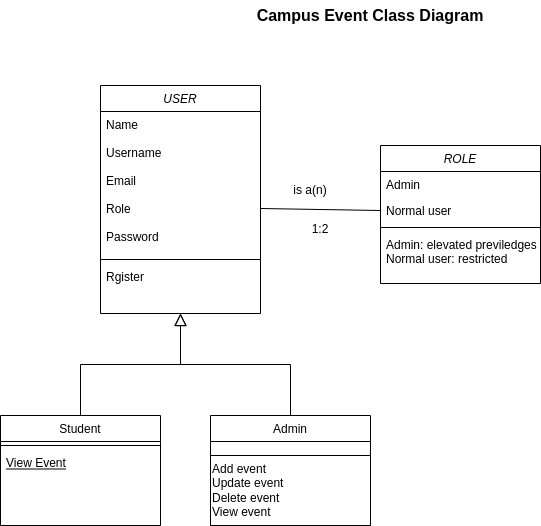

The diagram above was exported from draw.io. Its source (the exported page's mxGraphModel, read from the mxfile embedded in the PNG):
<mxGraphModel dx="787" dy="566" grid="1" gridSize="10" guides="1" tooltips="1" connect="1" arrows="1" fold="1" page="1" pageScale="1" pageWidth="827" pageHeight="1169" math="0" shadow="0">
  <root>
    <mxCell id="WIyWlLk6GJQsqaUBKTNV-0" />
    <mxCell id="WIyWlLk6GJQsqaUBKTNV-1" parent="WIyWlLk6GJQsqaUBKTNV-0" />
    <mxCell id="7V93gbllPj9rAo-mG9zL-22" value="" style="group" vertex="1" connectable="0" parent="WIyWlLk6GJQsqaUBKTNV-1">
      <mxGeometry x="120" y="145" width="540" height="440" as="geometry" />
    </mxCell>
    <mxCell id="zkfFHV4jXpPFQw0GAbJ--0" value="USER" style="swimlane;fontStyle=2;align=center;verticalAlign=top;childLayout=stackLayout;horizontal=1;startSize=26;horizontalStack=0;resizeParent=1;resizeLast=0;collapsible=1;marginBottom=0;rounded=0;shadow=0;strokeWidth=1;" parent="7V93gbllPj9rAo-mG9zL-22" vertex="1">
      <mxGeometry x="100" width="160" height="228" as="geometry">
        <mxRectangle x="230" y="140" width="160" height="26" as="alternateBounds" />
      </mxGeometry>
    </mxCell>
    <mxCell id="zkfFHV4jXpPFQw0GAbJ--1" value="Name&#10;&#10;Username&#10;&#10;Email&#10;&#10;Role&#10;&#10;Password" style="text;align=left;verticalAlign=top;spacingLeft=4;spacingRight=4;overflow=hidden;rotatable=0;points=[[0,0.5],[1,0.5]];portConstraint=eastwest;" parent="zkfFHV4jXpPFQw0GAbJ--0" vertex="1">
      <mxGeometry y="26" width="160" height="144" as="geometry" />
    </mxCell>
    <mxCell id="zkfFHV4jXpPFQw0GAbJ--4" value="" style="line;html=1;strokeWidth=1;align=left;verticalAlign=middle;spacingTop=-1;spacingLeft=3;spacingRight=3;rotatable=0;labelPosition=right;points=[];portConstraint=eastwest;" parent="zkfFHV4jXpPFQw0GAbJ--0" vertex="1">
      <mxGeometry y="170" width="160" height="8" as="geometry" />
    </mxCell>
    <mxCell id="zkfFHV4jXpPFQw0GAbJ--5" value="Rgister" style="text;align=left;verticalAlign=top;spacingLeft=4;spacingRight=4;overflow=hidden;rotatable=0;points=[[0,0.5],[1,0.5]];portConstraint=eastwest;" parent="zkfFHV4jXpPFQw0GAbJ--0" vertex="1">
      <mxGeometry y="178" width="160" height="26" as="geometry" />
    </mxCell>
    <mxCell id="zkfFHV4jXpPFQw0GAbJ--6" value="Student" style="swimlane;fontStyle=0;align=center;verticalAlign=top;childLayout=stackLayout;horizontal=1;startSize=26;horizontalStack=0;resizeParent=1;resizeLast=0;collapsible=1;marginBottom=0;rounded=0;shadow=0;strokeWidth=1;" parent="7V93gbllPj9rAo-mG9zL-22" vertex="1">
      <mxGeometry y="330" width="160" height="110" as="geometry">
        <mxRectangle x="130" y="380" width="160" height="26" as="alternateBounds" />
      </mxGeometry>
    </mxCell>
    <mxCell id="zkfFHV4jXpPFQw0GAbJ--9" value="" style="line;html=1;strokeWidth=1;align=left;verticalAlign=middle;spacingTop=-1;spacingLeft=3;spacingRight=3;rotatable=0;labelPosition=right;points=[];portConstraint=eastwest;" parent="zkfFHV4jXpPFQw0GAbJ--6" vertex="1">
      <mxGeometry y="26" width="160" height="8" as="geometry" />
    </mxCell>
    <mxCell id="zkfFHV4jXpPFQw0GAbJ--10" value="View Event" style="text;align=left;verticalAlign=top;spacingLeft=4;spacingRight=4;overflow=hidden;rotatable=0;points=[[0,0.5],[1,0.5]];portConstraint=eastwest;fontStyle=4" parent="zkfFHV4jXpPFQw0GAbJ--6" vertex="1">
      <mxGeometry y="34" width="160" height="24" as="geometry" />
    </mxCell>
    <mxCell id="zkfFHV4jXpPFQw0GAbJ--12" value="" style="endArrow=block;endSize=10;endFill=0;shadow=0;strokeWidth=1;rounded=0;edgeStyle=elbowEdgeStyle;elbow=vertical;" parent="7V93gbllPj9rAo-mG9zL-22" source="zkfFHV4jXpPFQw0GAbJ--6" target="zkfFHV4jXpPFQw0GAbJ--0" edge="1">
      <mxGeometry width="160" relative="1" as="geometry">
        <mxPoint x="80" y="173" as="sourcePoint" />
        <mxPoint x="80" y="173" as="targetPoint" />
      </mxGeometry>
    </mxCell>
    <mxCell id="zkfFHV4jXpPFQw0GAbJ--13" value="Admin" style="swimlane;fontStyle=0;align=center;verticalAlign=top;childLayout=stackLayout;horizontal=1;startSize=26;horizontalStack=0;resizeParent=1;resizeLast=0;collapsible=1;marginBottom=0;rounded=0;shadow=0;strokeWidth=1;" parent="7V93gbllPj9rAo-mG9zL-22" vertex="1">
      <mxGeometry x="210" y="330" width="160" height="40" as="geometry">
        <mxRectangle x="340" y="380" width="170" height="26" as="alternateBounds" />
      </mxGeometry>
    </mxCell>
    <mxCell id="zkfFHV4jXpPFQw0GAbJ--16" value="" style="endArrow=block;endSize=10;endFill=0;shadow=0;strokeWidth=1;rounded=0;edgeStyle=elbowEdgeStyle;elbow=vertical;" parent="7V93gbllPj9rAo-mG9zL-22" source="zkfFHV4jXpPFQw0GAbJ--13" target="zkfFHV4jXpPFQw0GAbJ--0" edge="1">
      <mxGeometry width="160" relative="1" as="geometry">
        <mxPoint x="90" y="343" as="sourcePoint" />
        <mxPoint x="190" y="241" as="targetPoint" />
      </mxGeometry>
    </mxCell>
    <mxCell id="7V93gbllPj9rAo-mG9zL-5" value="Add event&lt;br&gt;Update event&lt;br&gt;Delete event&lt;br&gt;View event" style="rounded=0;whiteSpace=wrap;html=1;align=left;" vertex="1" parent="7V93gbllPj9rAo-mG9zL-22">
      <mxGeometry x="210" y="370" width="160" height="70" as="geometry" />
    </mxCell>
    <mxCell id="7V93gbllPj9rAo-mG9zL-7" value="ROLE" style="swimlane;fontStyle=2;align=center;verticalAlign=top;childLayout=stackLayout;horizontal=1;startSize=26;horizontalStack=0;resizeParent=1;resizeLast=0;collapsible=1;marginBottom=0;rounded=0;shadow=0;strokeWidth=1;" vertex="1" parent="7V93gbllPj9rAo-mG9zL-22">
      <mxGeometry x="380" y="60" width="160" height="138" as="geometry">
        <mxRectangle x="230" y="140" width="160" height="26" as="alternateBounds" />
      </mxGeometry>
    </mxCell>
    <mxCell id="7V93gbllPj9rAo-mG9zL-8" value="Admin" style="text;align=left;verticalAlign=top;spacingLeft=4;spacingRight=4;overflow=hidden;rotatable=0;points=[[0,0.5],[1,0.5]];portConstraint=eastwest;" vertex="1" parent="7V93gbllPj9rAo-mG9zL-7">
      <mxGeometry y="26" width="160" height="26" as="geometry" />
    </mxCell>
    <mxCell id="7V93gbllPj9rAo-mG9zL-9" value="Normal user" style="text;align=left;verticalAlign=top;spacingLeft=4;spacingRight=4;overflow=hidden;rotatable=0;points=[[0,0.5],[1,0.5]];portConstraint=eastwest;rounded=0;shadow=0;html=0;" vertex="1" parent="7V93gbllPj9rAo-mG9zL-7">
      <mxGeometry y="52" width="160" height="26" as="geometry" />
    </mxCell>
    <mxCell id="7V93gbllPj9rAo-mG9zL-11" value="" style="line;html=1;strokeWidth=1;align=left;verticalAlign=middle;spacingTop=-1;spacingLeft=3;spacingRight=3;rotatable=0;labelPosition=right;points=[];portConstraint=eastwest;" vertex="1" parent="7V93gbllPj9rAo-mG9zL-7">
      <mxGeometry y="78" width="160" height="8" as="geometry" />
    </mxCell>
    <mxCell id="7V93gbllPj9rAo-mG9zL-12" value="Admin: elevated previledges&#10;Normal user: restricted" style="text;align=left;verticalAlign=top;spacingLeft=4;spacingRight=4;overflow=hidden;rotatable=0;points=[[0,0.5],[1,0.5]];portConstraint=eastwest;" vertex="1" parent="7V93gbllPj9rAo-mG9zL-7">
      <mxGeometry y="86" width="160" height="44" as="geometry" />
    </mxCell>
    <mxCell id="7V93gbllPj9rAo-mG9zL-13" value="" style="endArrow=none;html=1;rounded=0;entryX=0;entryY=0.5;entryDx=0;entryDy=0;exitX=1;exitY=0.5;exitDx=0;exitDy=0;" edge="1" parent="7V93gbllPj9rAo-mG9zL-22" target="7V93gbllPj9rAo-mG9zL-9">
      <mxGeometry width="50" height="50" relative="1" as="geometry">
        <mxPoint x="260" y="123" as="sourcePoint" />
        <mxPoint x="310" y="270" as="targetPoint" />
      </mxGeometry>
    </mxCell>
    <mxCell id="7V93gbllPj9rAo-mG9zL-14" value="is a(n)" style="text;html=1;strokeColor=none;fillColor=none;align=center;verticalAlign=middle;whiteSpace=wrap;rounded=0;" vertex="1" parent="7V93gbllPj9rAo-mG9zL-22">
      <mxGeometry x="280" y="90" width="60" height="30" as="geometry" />
    </mxCell>
    <mxCell id="7V93gbllPj9rAo-mG9zL-16" value="1:2" style="text;html=1;strokeColor=none;fillColor=none;align=center;verticalAlign=middle;whiteSpace=wrap;rounded=0;" vertex="1" parent="7V93gbllPj9rAo-mG9zL-22">
      <mxGeometry x="290" y="134" width="60" height="20" as="geometry" />
    </mxCell>
    <mxCell id="7V93gbllPj9rAo-mG9zL-23" value="&lt;b&gt;&lt;font style=&quot;font-size: 16px&quot;&gt;Campus Event Class Diagram&lt;/font&gt;&lt;/b&gt;" style="text;html=1;strokeColor=none;fillColor=none;align=center;verticalAlign=middle;whiteSpace=wrap;rounded=0;" vertex="1" parent="WIyWlLk6GJQsqaUBKTNV-1">
      <mxGeometry x="370" y="60" width="240" height="30" as="geometry" />
    </mxCell>
  </root>
</mxGraphModel>